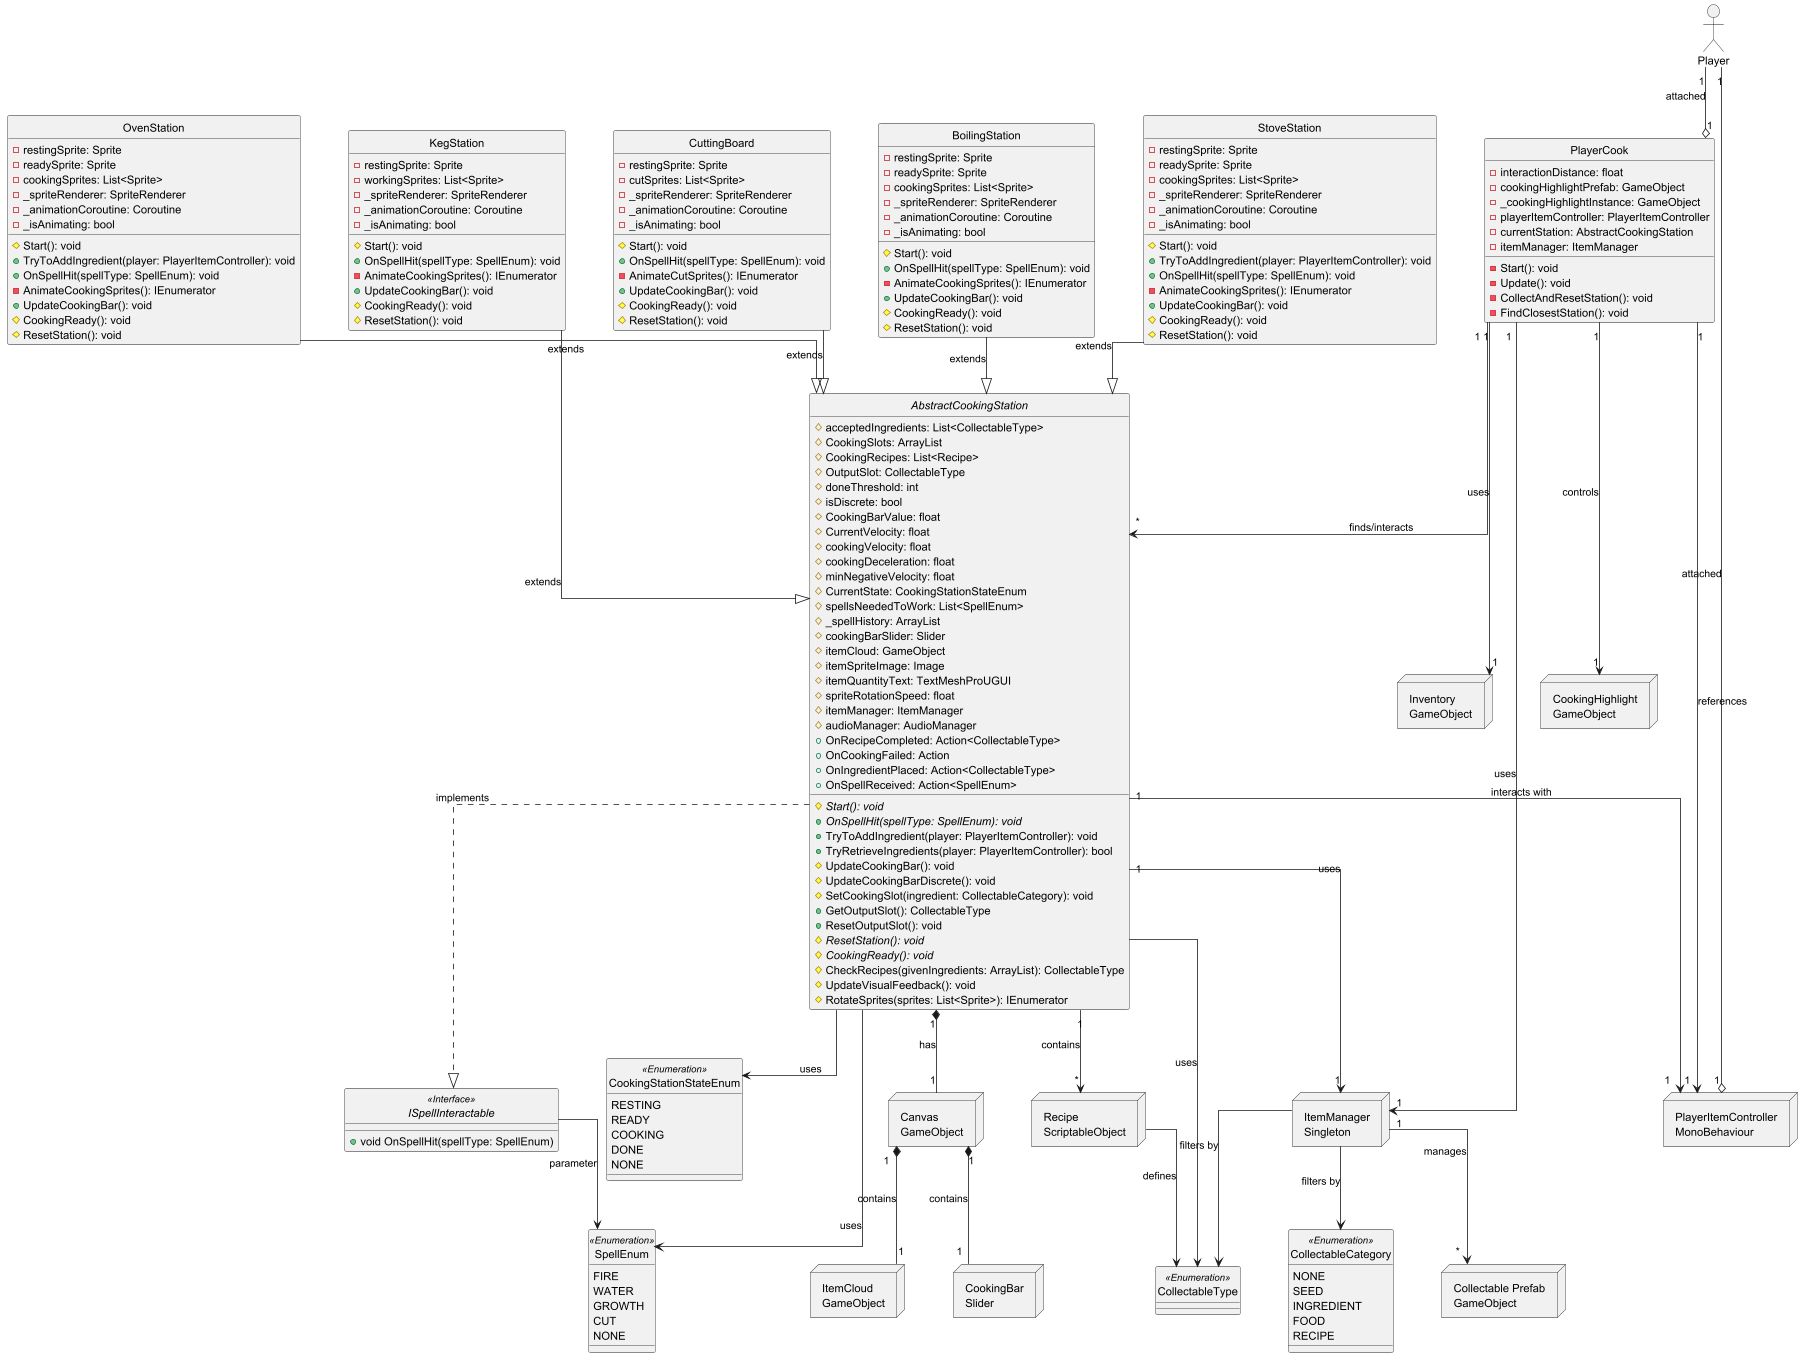

The diagram above was rendered by PlantUML. Its source (embedded in the PNG):
@startuml CookingSystem

' !!! THIS COMMAND IS REQUIRED TO FIX THE ERROR !!!
allow_mixing

' Visual Styling
skinparam linetype ortho
skinparam nodesep 60
skinparam ranksep 60
hide circle

' 1. The Actor
actor Player

' 2. The Enumerations
enum CookingStationStateEnum <<Enumeration>> {
  RESTING
  READY
  COOKING
  DONE
  NONE
}

enum CollectableCategory <<Enumeration>> {
  NONE
  SEED
  INGREDIENT
  FOOD
  RECIPE
}

enum CollectableType <<Enumeration>> {
}

enum SpellEnum <<Enumeration>> {
  FIRE
  WATER
  GROWTH
  CUT
  NONE
}

' 3. The Core Classes
class PlayerCook {
  - interactionDistance: float
  - cookingHighlightPrefab: GameObject
  - _cookingHighlightInstance: GameObject
  - playerItemController: PlayerItemController
  - currentStation: AbstractCookingStation
  - itemManager: ItemManager
  __
  - Start(): void
  - Update(): void
  - CollectAndResetStation(): void
  - FindClosestStation(): void
}

abstract class AbstractCookingStation {
  # acceptedIngredients: List<CollectableType>
  # CookingSlots: ArrayList
  # CookingRecipes: List<Recipe>
  # OutputSlot: CollectableType
  # doneThreshold: int
  # isDiscrete: bool
  # CookingBarValue: float
  # CurrentVelocity: float
  # cookingVelocity: float
  # cookingDeceleration: float
  # minNegativeVelocity: float
  # CurrentState: CookingStationStateEnum
  # spellsNeededToWork: List<SpellEnum>
  # _spellHistory: ArrayList
  # cookingBarSlider: Slider
  # itemCloud: GameObject
  # itemSpriteImage: Image
  # itemQuantityText: TextMeshProUGUI
  # spriteRotationSpeed: float
  # itemManager: ItemManager
  # audioManager: AudioManager
  + OnRecipeCompleted: Action<CollectableType>
  + OnCookingFailed: Action
  + OnIngredientPlaced: Action<CollectableType>
  + OnSpellReceived: Action<SpellEnum>
  __
  # {abstract} Start(): void
  + {abstract} OnSpellHit(spellType: SpellEnum): void
  + TryToAddIngredient(player: PlayerItemController): void
  + TryRetrieveIngredients(player: PlayerItemController): bool
  # UpdateCookingBar(): void
  # UpdateCookingBarDiscrete(): void
  # SetCookingSlot(ingredient: CollectableCategory): void
  + GetOutputSlot(): CollectableType
  + ResetOutputSlot(): void
  # {abstract} ResetStation(): void
  # {abstract} CookingReady(): void
  # CheckRecipes(givenIngredients: ArrayList): CollectableType
  # UpdateVisualFeedback(): void
  # RotateSprites(sprites: List<Sprite>): IEnumerator
}

class BoilingStation {
  - restingSprite: Sprite
  - readySprite: Sprite
  - cookingSprites: List<Sprite>
  - _spriteRenderer: SpriteRenderer
  - _animationCoroutine: Coroutine
  - _isAnimating: bool
  __
  # Start(): void
  + OnSpellHit(spellType: SpellEnum): void
  - AnimateCookingSprites(): IEnumerator
  + UpdateCookingBar(): void
  # CookingReady(): void
  # ResetStation(): void
}

class StoveStation {
  - restingSprite: Sprite
  - readySprite: Sprite
  - cookingSprites: List<Sprite>
  - _spriteRenderer: SpriteRenderer
  - _animationCoroutine: Coroutine
  - _isAnimating: bool
  __
  # Start(): void
  + TryToAddIngredient(player: PlayerItemController): void
  + OnSpellHit(spellType: SpellEnum): void
  - AnimateCookingSprites(): IEnumerator
  + UpdateCookingBar(): void
  # CookingReady(): void
  # ResetStation(): void
}

class OvenStation {
  - restingSprite: Sprite
  - readySprite: Sprite
  - cookingSprites: List<Sprite>
  - _spriteRenderer: SpriteRenderer
  - _animationCoroutine: Coroutine
  - _isAnimating: bool
  __
  # Start(): void
  + TryToAddIngredient(player: PlayerItemController): void
  + OnSpellHit(spellType: SpellEnum): void
  - AnimateCookingSprites(): IEnumerator
  + UpdateCookingBar(): void
  # CookingReady(): void
  # ResetStation(): void
}

class KegStation {
  - restingSprite: Sprite
  - workingSprites: List<Sprite>
  - _spriteRenderer: SpriteRenderer
  - _animationCoroutine: Coroutine
  - _isAnimating: bool
  __
  # Start(): void
  + OnSpellHit(spellType: SpellEnum): void
  - AnimateCookingSprites(): IEnumerator
  + UpdateCookingBar(): void
  # CookingReady(): void
  # ResetStation(): void
}

class CuttingBoard {
  - restingSprite: Sprite
  - cutSprites: List<Sprite>
  - _spriteRenderer: SpriteRenderer
  - _animationCoroutine: Coroutine
  - _isAnimating: bool
  __
  # Start(): void
  + OnSpellHit(spellType: SpellEnum): void
  - AnimateCutSprites(): IEnumerator
  + UpdateCookingBar(): void
  # CookingReady(): void
  # ResetStation(): void
}

interface ISpellInteractable <<Interface>> {
  + void OnSpellHit(spellType: SpellEnum)
}

' 4. GameObjects/Nodes
node "Recipe\nScriptableObject" as RecipeNode
node "PlayerItemController\nMonoBehaviour" as PlayerItemControllerNode

node "ItemManager\nSingleton" as ItemManagerNode

node "Inventory\nGameObject" as InventoryNode

node "CookingHighlight\nGameObject" as CookingHighlightNode

node "Canvas\nGameObject" as CanvasNode

node "CookingBar\nSlider" as CookingBarNode

node "ItemCloud\nGameObject" as ItemCloudNode

node "Collectable Prefab\nGameObject" as CollectablePrefabNode

' --- Relationships ---

' Player to components
Player "1" --o "1" PlayerCook : attached
Player "1" --o "1" PlayerItemControllerNode : attached

' PlayerCook relationships
PlayerCook "1" --> "1" PlayerItemControllerNode : references
PlayerCook "1" --> "*" AbstractCookingStation : finds/interacts
PlayerCook "1" --> "1" CookingHighlightNode : controls
PlayerCook "1" --> "1" ItemManagerNode : uses
PlayerCook "1" --> "1" InventoryNode : uses

' AbstractCookingStation inheritance and implementation
BoilingStation --|> AbstractCookingStation : extends
StoveStation --|> AbstractCookingStation : extends
OvenStation --|> AbstractCookingStation : extends
KegStation --|> AbstractCookingStation : extends
CuttingBoard --|> AbstractCookingStation : extends

AbstractCookingStation ..|> ISpellInteractable : implements

' AbstractCookingStation relationships
AbstractCookingStation --> CookingStationStateEnum : uses
AbstractCookingStation --> CollectableType : uses
AbstractCookingStation --> SpellEnum : uses
AbstractCookingStation "1" --> "*" RecipeNode : contains
AbstractCookingStation "1" --> "1" ItemManagerNode : uses
AbstractCookingStation "1" --> "1" PlayerItemControllerNode : interacts with

' Recipe relationships
RecipeNode --> CollectableType : defines

' Station UI composition
AbstractCookingStation "1" *-- "1" CanvasNode : has
CanvasNode "1" *-- "1" CookingBarNode : contains
CanvasNode "1" *-- "1" ItemCloudNode : contains

' ItemManager relationships
ItemManagerNode "1" --> "*" CollectablePrefabNode : manages
ItemManagerNode --> CollectableCategory : filters by
ItemManagerNode --> CollectableType : filters by


' ISpellInteractable usage
ISpellInteractable --> SpellEnum : parameter

@enduml